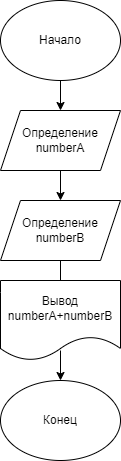

The diagram above was exported from draw.io. Its source (the exported page's mxGraphModel, read from the mxfile embedded in the PNG):
<mxGraphModel dx="627" dy="239" grid="1" gridSize="10" guides="1" tooltips="1" connect="1" arrows="1" fold="1" page="1" pageScale="1" pageWidth="1169" pageHeight="827" math="0" shadow="0">
  <root>
    <mxCell id="0" />
    <mxCell id="1" parent="0" />
    <mxCell id="7" value="" style="edgeStyle=none;html=1;" edge="1" parent="1" source="2" target="3">
      <mxGeometry relative="1" as="geometry" />
    </mxCell>
    <mxCell id="2" value="Начало" style="ellipse;whiteSpace=wrap;html=1;" vertex="1" parent="1">
      <mxGeometry x="260" width="120" height="80" as="geometry" />
    </mxCell>
    <mxCell id="8" value="" style="edgeStyle=none;html=1;" edge="1" parent="1" source="3" target="4">
      <mxGeometry relative="1" as="geometry" />
    </mxCell>
    <mxCell id="3" value="Определение&lt;br&gt;numberA" style="shape=parallelogram;perimeter=parallelogramPerimeter;whiteSpace=wrap;html=1;fixedSize=1;" vertex="1" parent="1">
      <mxGeometry x="260" y="110" width="120" height="60" as="geometry" />
    </mxCell>
    <mxCell id="9" value="" style="edgeStyle=none;html=1;" edge="1" parent="1" source="4">
      <mxGeometry relative="1" as="geometry">
        <mxPoint x="320" y="290" as="targetPoint" />
      </mxGeometry>
    </mxCell>
    <mxCell id="4" value="Определение&lt;br&gt;numberB" style="shape=parallelogram;perimeter=parallelogramPerimeter;whiteSpace=wrap;html=1;fixedSize=1;" vertex="1" parent="1">
      <mxGeometry x="260" y="200" width="120" height="60" as="geometry" />
    </mxCell>
    <mxCell id="10" value="" style="edgeStyle=none;html=1;" edge="1" parent="1" target="6">
      <mxGeometry relative="1" as="geometry">
        <mxPoint x="320" y="350" as="sourcePoint" />
      </mxGeometry>
    </mxCell>
    <mxCell id="6" value="Конец" style="ellipse;whiteSpace=wrap;html=1;" vertex="1" parent="1">
      <mxGeometry x="260" y="380" width="120" height="80" as="geometry" />
    </mxCell>
    <mxCell id="11" value="Вывод&lt;br&gt;numberA+numberB" style="shape=document;whiteSpace=wrap;html=1;boundedLbl=1;" vertex="1" parent="1">
      <mxGeometry x="260" y="280" width="120" height="80" as="geometry" />
    </mxCell>
  </root>
</mxGraphModel>